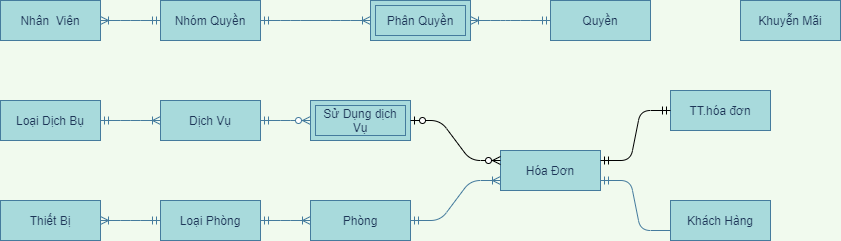

The diagram above was exported from draw.io. Its source (the exported page's mxGraphModel, read from the mxfile embedded in the PNG):
<mxGraphModel dx="1385" dy="1839" grid="1" gridSize="10" guides="1" tooltips="1" connect="1" arrows="1" fold="1" page="1" pageScale="1" pageWidth="827" pageHeight="1169" background="#F1FAEE" math="0" shadow="0">
  <root>
    <mxCell id="0" />
    <mxCell id="1" parent="0" />
    <mxCell id="BfGwLu9MFsEkwDNxOmYE-23" value="" style="edgeStyle=entityRelationEdgeStyle;fontSize=12;html=1;endArrow=ERoneToMany;startArrow=ERmandOne;strokeColor=#457B9D;fillColor=#A8DADC;fontColor=#1D3557;exitX=1;exitY=0.5;exitDx=0;exitDy=0;entryX=0;entryY=0.5;entryDx=0;entryDy=0;labelBackgroundColor=#F1FAEE;" parent="1" source="BfGwLu9MFsEkwDNxOmYE-79" target="BfGwLu9MFsEkwDNxOmYE-81" edge="1">
      <mxGeometry width="100" height="100" relative="1" as="geometry">
        <mxPoint x="830" y="410" as="sourcePoint" />
        <mxPoint x="720" y="190" as="targetPoint" />
      </mxGeometry>
    </mxCell>
    <mxCell id="BfGwLu9MFsEkwDNxOmYE-45" value="" style="edgeStyle=entityRelationEdgeStyle;fontSize=12;html=1;endArrow=ERoneToMany;startArrow=ERmandOne;strokeColor=#457B9D;fillColor=#A8DADC;fontColor=#1D3557;entryX=1;entryY=0.5;entryDx=0;entryDy=0;exitX=0;exitY=0.5;exitDx=0;exitDy=0;labelBackgroundColor=#F1FAEE;" parent="1" source="BfGwLu9MFsEkwDNxOmYE-79" target="BfGwLu9MFsEkwDNxOmYE-78" edge="1">
      <mxGeometry width="100" height="100" relative="1" as="geometry">
        <mxPoint x="500" y="420" as="sourcePoint" />
        <mxPoint x="-90" y="393" as="targetPoint" />
      </mxGeometry>
    </mxCell>
    <mxCell id="BfGwLu9MFsEkwDNxOmYE-46" value="" style="edgeStyle=entityRelationEdgeStyle;fontSize=12;html=1;endArrow=ERoneToMany;startArrow=ERmandOne;strokeColor=#457B9D;fontColor=#1D3557;exitX=1;exitY=0.5;exitDx=0;exitDy=0;entryX=0;entryY=0.5;entryDx=0;entryDy=0;labelBackgroundColor=#F1FAEE;" parent="1" source="BfGwLu9MFsEkwDNxOmYE-74" target="BfGwLu9MFsEkwDNxOmYE-76" edge="1">
      <mxGeometry width="100" height="100" relative="1" as="geometry">
        <mxPoint x="230" y="25" as="sourcePoint" />
        <mxPoint x="350" y="23" as="targetPoint" />
      </mxGeometry>
    </mxCell>
    <mxCell id="BfGwLu9MFsEkwDNxOmYE-48" value="" style="edgeStyle=entityRelationEdgeStyle;fontSize=12;html=1;endArrow=ERzeroToMany;startArrow=ERmandOne;entryX=0;entryY=0.5;entryDx=0;entryDy=0;strokeColor=#457B9D;fontColor=#1D3557;exitX=1;exitY=0.5;exitDx=0;exitDy=0;labelBackgroundColor=#F1FAEE;" parent="1" source="BfGwLu9MFsEkwDNxOmYE-76" target="BfGwLu9MFsEkwDNxOmYE-49" edge="1">
      <mxGeometry width="100" height="100" relative="1" as="geometry">
        <mxPoint x="550" y="23" as="sourcePoint" />
        <mxPoint x="670" y="23" as="targetPoint" />
      </mxGeometry>
    </mxCell>
    <mxCell id="BfGwLu9MFsEkwDNxOmYE-49" value="Sử Dụng dịch Vụ" style="shape=ext;margin=3;double=1;whiteSpace=wrap;html=1;align=center;strokeColor=#457B9D;fillColor=#A8DADC;fontColor=#1D3557;" parent="1" vertex="1">
      <mxGeometry x="660" y="50" width="100" height="40" as="geometry" />
    </mxCell>
    <mxCell id="BfGwLu9MFsEkwDNxOmYE-67" value="" style="edgeStyle=entityRelationEdgeStyle;fontSize=12;html=1;endArrow=ERoneToMany;startArrow=ERmandOne;strokeColor=#457B9D;fontColor=#1D3557;entryX=1;entryY=0.5;entryDx=0;entryDy=0;exitX=0;exitY=0.5;exitDx=0;exitDy=0;labelBackgroundColor=#F1FAEE;" parent="1" source="BfGwLu9MFsEkwDNxOmYE-72" target="BfGwLu9MFsEkwDNxOmYE-68" edge="1">
      <mxGeometry width="100" height="100" relative="1" as="geometry">
        <mxPoint x="170" y="-305" as="sourcePoint" />
        <mxPoint x="410" y="-260" as="targetPoint" />
      </mxGeometry>
    </mxCell>
    <mxCell id="BfGwLu9MFsEkwDNxOmYE-68" value="Phân Quyền" style="shape=ext;margin=3;double=1;whiteSpace=wrap;html=1;align=center;strokeColor=#457B9D;fillColor=#A8DADC;fontColor=#1D3557;" parent="1" vertex="1">
      <mxGeometry x="720" y="-50" width="100" height="40" as="geometry" />
    </mxCell>
    <mxCell id="BfGwLu9MFsEkwDNxOmYE-69" value="" style="edgeStyle=entityRelationEdgeStyle;fontSize=12;html=1;endArrow=ERoneToMany;startArrow=ERmandOne;strokeColor=#457B9D;fontColor=#1D3557;exitX=0;exitY=0.5;exitDx=0;exitDy=0;entryX=1;entryY=0.5;entryDx=0;entryDy=0;labelBackgroundColor=#F1FAEE;" parent="1" source="BfGwLu9MFsEkwDNxOmYE-71" target="BfGwLu9MFsEkwDNxOmYE-73" edge="1">
      <mxGeometry width="100" height="100" relative="1" as="geometry">
        <mxPoint x="550" y="-70" as="sourcePoint" />
        <mxPoint x="1120" y="-20" as="targetPoint" />
      </mxGeometry>
    </mxCell>
    <mxCell id="BfGwLu9MFsEkwDNxOmYE-71" value="Nhóm Quyền" style="whiteSpace=wrap;html=1;align=center;rounded=0;sketch=0;strokeColor=#457B9D;fillColor=#A8DADC;fontColor=#1D3557;" parent="1" vertex="1">
      <mxGeometry x="510" y="-50" width="100" height="40" as="geometry" />
    </mxCell>
    <mxCell id="BfGwLu9MFsEkwDNxOmYE-72" value="Quyền" style="whiteSpace=wrap;html=1;align=center;rounded=0;sketch=0;strokeColor=#457B9D;fillColor=#A8DADC;fontColor=#1D3557;" parent="1" vertex="1">
      <mxGeometry x="900" y="-50" width="100" height="40" as="geometry" />
    </mxCell>
    <mxCell id="BfGwLu9MFsEkwDNxOmYE-73" value="Nhân&amp;nbsp; Viên" style="whiteSpace=wrap;html=1;align=center;rounded=0;sketch=0;strokeColor=#457B9D;fillColor=#A8DADC;fontColor=#1D3557;" parent="1" vertex="1">
      <mxGeometry x="350" y="-50" width="100" height="40" as="geometry" />
    </mxCell>
    <mxCell id="BfGwLu9MFsEkwDNxOmYE-74" value="Loại Dịch Bụ" style="whiteSpace=wrap;html=1;align=center;rounded=0;sketch=0;strokeColor=#457B9D;fillColor=#A8DADC;fontColor=#1D3557;" parent="1" vertex="1">
      <mxGeometry x="350" y="50" width="100" height="40" as="geometry" />
    </mxCell>
    <mxCell id="BfGwLu9MFsEkwDNxOmYE-76" value="Dịch Vụ" style="whiteSpace=wrap;html=1;align=center;rounded=0;sketch=0;strokeColor=#457B9D;fillColor=#A8DADC;fontColor=#1D3557;" parent="1" vertex="1">
      <mxGeometry x="510" y="50" width="100" height="40" as="geometry" />
    </mxCell>
    <mxCell id="BfGwLu9MFsEkwDNxOmYE-77" value="Khuyễn Mãi" style="whiteSpace=wrap;html=1;align=center;rounded=0;sketch=0;strokeColor=#457B9D;fillColor=#A8DADC;fontColor=#1D3557;" parent="1" vertex="1">
      <mxGeometry x="1090" y="-50" width="100" height="40" as="geometry" />
    </mxCell>
    <mxCell id="BfGwLu9MFsEkwDNxOmYE-78" value="Thiết Bị" style="whiteSpace=wrap;html=1;align=center;rounded=0;sketch=0;strokeColor=#457B9D;fillColor=#A8DADC;fontColor=#1D3557;" parent="1" vertex="1">
      <mxGeometry x="350" y="150" width="100" height="40" as="geometry" />
    </mxCell>
    <mxCell id="BfGwLu9MFsEkwDNxOmYE-79" value="Loại Phòng" style="whiteSpace=wrap;html=1;align=center;rounded=0;sketch=0;strokeColor=#457B9D;fillColor=#A8DADC;fontColor=#1D3557;" parent="1" vertex="1">
      <mxGeometry x="510" y="150" width="100" height="40" as="geometry" />
    </mxCell>
    <mxCell id="BfGwLu9MFsEkwDNxOmYE-81" value="Phòng" style="whiteSpace=wrap;html=1;align=center;rounded=0;sketch=0;strokeColor=#457B9D;fillColor=#A8DADC;fontColor=#1D3557;" parent="1" vertex="1">
      <mxGeometry x="660" y="150" width="100" height="40" as="geometry" />
    </mxCell>
    <mxCell id="BfGwLu9MFsEkwDNxOmYE-88" value="Khách Hàng" style="whiteSpace=wrap;html=1;align=center;rounded=0;sketch=0;strokeColor=#457B9D;fillColor=#A8DADC;fontColor=#1D3557;" parent="1" vertex="1">
      <mxGeometry x="1020" y="150" width="100" height="40" as="geometry" />
    </mxCell>
    <mxCell id="BfGwLu9MFsEkwDNxOmYE-89" value="Hóa Đơn" style="whiteSpace=wrap;html=1;align=center;rounded=0;sketch=0;strokeColor=#457B9D;fillColor=#A8DADC;fontColor=#1D3557;" parent="1" vertex="1">
      <mxGeometry x="850" y="100" width="100" height="40" as="geometry" />
    </mxCell>
    <mxCell id="Ydj9u8JLbwcnqZ_ubyxi-2" value="" style="edgeStyle=entityRelationEdgeStyle;fontSize=12;html=1;endArrow=ERoneToMany;startArrow=ERmandOne;strokeColor=#457B9D;fontColor=#1D3557;exitX=1;exitY=0.5;exitDx=0;exitDy=0;labelBackgroundColor=#F1FAEE;" parent="1" source="BfGwLu9MFsEkwDNxOmYE-71" target="BfGwLu9MFsEkwDNxOmYE-68" edge="1">
      <mxGeometry width="100" height="100" relative="1" as="geometry">
        <mxPoint x="670" y="-30" as="sourcePoint" />
        <mxPoint x="330" y="-30" as="targetPoint" />
      </mxGeometry>
    </mxCell>
    <mxCell id="INb1mbBrosg8HMoTe5Wh-3" value="" style="edgeStyle=entityRelationEdgeStyle;fontSize=12;html=1;endArrow=ERmandOne;exitX=0;exitY=0.75;exitDx=0;exitDy=0;entryX=1;entryY=0.75;entryDx=0;entryDy=0;labelBackgroundColor=#F1FAEE;strokeColor=#457B9D;fontColor=#1D3557;" parent="1" source="BfGwLu9MFsEkwDNxOmYE-88" target="BfGwLu9MFsEkwDNxOmYE-89" edge="1">
      <mxGeometry width="100" height="100" relative="1" as="geometry">
        <mxPoint x="960" y="270" as="sourcePoint" />
        <mxPoint x="1060" y="170" as="targetPoint" />
      </mxGeometry>
    </mxCell>
    <mxCell id="INb1mbBrosg8HMoTe5Wh-5" value="" style="edgeStyle=entityRelationEdgeStyle;fontSize=12;html=1;endArrow=ERoneToMany;startArrow=ERmandOne;strokeColor=#457B9D;fillColor=#A8DADC;exitX=1;exitY=0.5;exitDx=0;exitDy=0;entryX=0;entryY=0.75;entryDx=0;entryDy=0;" parent="1" source="BfGwLu9MFsEkwDNxOmYE-81" target="BfGwLu9MFsEkwDNxOmYE-89" edge="1">
      <mxGeometry width="100" height="100" relative="1" as="geometry">
        <mxPoint x="790" y="340" as="sourcePoint" />
        <mxPoint x="840" y="190" as="targetPoint" />
      </mxGeometry>
    </mxCell>
    <mxCell id="GcIIey45crn5U5UoubCO-2" value="" style="edgeStyle=entityRelationEdgeStyle;fontSize=12;html=1;endArrow=ERzeroToMany;startArrow=ERzeroToOne;exitX=1;exitY=0.5;exitDx=0;exitDy=0;entryX=0;entryY=0.25;entryDx=0;entryDy=0;" edge="1" parent="1" source="BfGwLu9MFsEkwDNxOmYE-49" target="BfGwLu9MFsEkwDNxOmYE-89">
      <mxGeometry width="100" height="100" relative="1" as="geometry">
        <mxPoint x="730" y="140" as="sourcePoint" />
        <mxPoint x="830" y="40" as="targetPoint" />
      </mxGeometry>
    </mxCell>
    <mxCell id="GcIIey45crn5U5UoubCO-3" value="TT.hóa đơn" style="whiteSpace=wrap;html=1;align=center;rounded=0;sketch=0;strokeColor=#457B9D;fillColor=#A8DADC;fontColor=#1D3557;" vertex="1" parent="1">
      <mxGeometry x="1020" y="40" width="100" height="40" as="geometry" />
    </mxCell>
    <mxCell id="GcIIey45crn5U5UoubCO-4" value="" style="edgeStyle=entityRelationEdgeStyle;fontSize=12;html=1;endArrow=ERmandOne;startArrow=ERmandOne;entryX=0;entryY=0.5;entryDx=0;entryDy=0;exitX=1;exitY=0.25;exitDx=0;exitDy=0;" edge="1" parent="1" source="BfGwLu9MFsEkwDNxOmYE-89" target="GcIIey45crn5U5UoubCO-3">
      <mxGeometry width="100" height="100" relative="1" as="geometry">
        <mxPoint x="730" y="140" as="sourcePoint" />
        <mxPoint x="830" y="40" as="targetPoint" />
      </mxGeometry>
    </mxCell>
  </root>
</mxGraphModel>